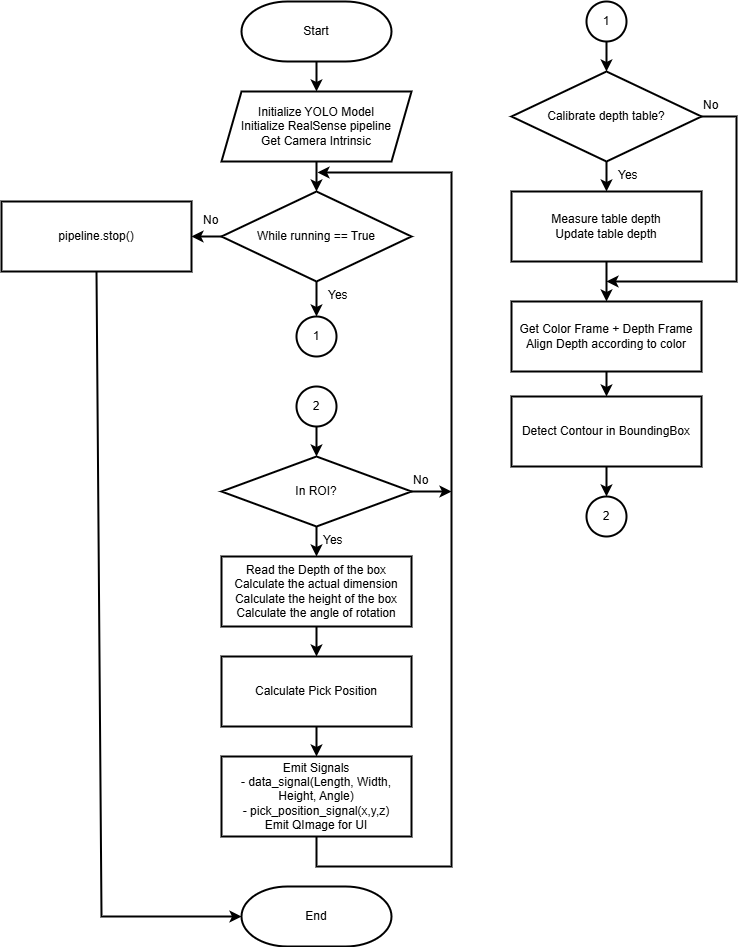

The diagram above was exported from draw.io. Its source (the exported page's mxGraphModel, read from the mxfile embedded in the PNG):
<mxGraphModel dx="1873" dy="987" grid="0" gridSize="10" guides="1" tooltips="1" connect="1" arrows="1" fold="1" page="1" pageScale="1" pageWidth="1654" pageHeight="1169" math="0" shadow="0">
  <root>
    <mxCell id="0" />
    <mxCell id="1" parent="0" />
    <mxCell id="QYvdTWQdPc_mVyaYdGVe-1" edge="1" parent="1" source="QYvdTWQdPc_mVyaYdGVe-2" style="edgeStyle=orthogonalEdgeStyle;rounded=0;orthogonalLoop=1;jettySize=auto;html=1;strokeWidth=2;" value="">
      <mxGeometry relative="1" as="geometry">
        <mxPoint x="835" y="210" as="targetPoint" />
      </mxGeometry>
    </mxCell>
    <mxCell id="QYvdTWQdPc_mVyaYdGVe-2" parent="1" style="strokeWidth=2;html=1;shape=mxgraph.flowchart.terminator;whiteSpace=wrap;" value="Start" vertex="1">
      <mxGeometry height="60" width="150" x="760" y="120" as="geometry" />
    </mxCell>
    <mxCell id="QYvdTWQdPc_mVyaYdGVe-3" edge="1" parent="1" style="edgeStyle=orthogonalEdgeStyle;rounded=0;orthogonalLoop=1;jettySize=auto;html=1;entryX=0.5;entryY=0;entryDx=0;entryDy=0;entryPerimeter=0;strokeWidth=2;" target="QYvdTWQdPc_mVyaYdGVe-4" value="">
      <mxGeometry relative="1" as="geometry">
        <mxPoint x="835" y="270" as="sourcePoint" />
        <mxPoint x="835" y="300" as="targetPoint" />
      </mxGeometry>
    </mxCell>
    <mxCell id="QYvdTWQdPc_mVyaYdGVe-4" parent="1" style="strokeWidth=2;html=1;shape=mxgraph.flowchart.decision;whiteSpace=wrap;" value="While running == True" vertex="1">
      <mxGeometry height="90" width="190" x="740" y="310" as="geometry" />
    </mxCell>
    <mxCell id="QYvdTWQdPc_mVyaYdGVe-5" edge="1" parent="1" source="QYvdTWQdPc_mVyaYdGVe-4" style="endArrow=classic;html=1;rounded=0;exitX=0.5;exitY=1;exitDx=0;exitDy=0;exitPerimeter=0;entryX=0.5;entryY=0;entryDx=0;entryDy=0;strokeWidth=2;" target="QYvdTWQdPc_mVyaYdGVe-30" value="">
      <mxGeometry height="50" relative="1" width="50" as="geometry">
        <mxPoint x="1030" y="550" as="sourcePoint" />
        <mxPoint x="835" y="430" as="targetPoint" />
      </mxGeometry>
    </mxCell>
    <mxCell id="QYvdTWQdPc_mVyaYdGVe-6" parent="1" style="text;whiteSpace=wrap;html=1;strokeWidth=2;" value="&lt;div style=&quot;text-align: center;&quot;&gt;No&lt;/div&gt;" vertex="1">
      <mxGeometry height="20" width="30" x="930" y="585" as="geometry" />
    </mxCell>
    <mxCell id="QYvdTWQdPc_mVyaYdGVe-7" parent="1" style="shape=parallelogram;perimeter=parallelogramPerimeter;whiteSpace=wrap;html=1;fixedSize=1;strokeWidth=2;" value="&lt;div&gt;Initialize YOLO Model&lt;/div&gt;Initialize RealSense pipeline&lt;div&gt;Get Camera Intrinsic&lt;/div&gt;" vertex="1">
      <mxGeometry height="70" width="190" x="740" y="210" as="geometry" />
    </mxCell>
    <mxCell id="QYvdTWQdPc_mVyaYdGVe-8" edge="1" parent="1" source="QYvdTWQdPc_mVyaYdGVe-9" style="edgeStyle=orthogonalEdgeStyle;rounded=0;orthogonalLoop=1;jettySize=auto;html=1;strokeWidth=2;" value="">
      <mxGeometry relative="1" as="geometry">
        <mxPoint x="970" y="610" as="targetPoint" />
      </mxGeometry>
    </mxCell>
    <mxCell id="QYvdTWQdPc_mVyaYdGVe-9" parent="1" style="strokeWidth=2;html=1;shape=mxgraph.flowchart.decision;whiteSpace=wrap;" value="In ROI?" vertex="1">
      <mxGeometry height="70" width="190" x="740" y="575" as="geometry" />
    </mxCell>
    <mxCell id="QYvdTWQdPc_mVyaYdGVe-10" edge="1" parent="1" source="QYvdTWQdPc_mVyaYdGVe-9" style="endArrow=classic;html=1;rounded=0;exitX=0.5;exitY=1;exitDx=0;exitDy=0;exitPerimeter=0;entryX=0.5;entryY=0;entryDx=0;entryDy=0;strokeWidth=2;" target="QYvdTWQdPc_mVyaYdGVe-33" value="">
      <mxGeometry height="50" relative="1" width="50" as="geometry">
        <mxPoint x="835" y="645" as="sourcePoint" />
        <mxPoint x="835" y="680" as="targetPoint" />
      </mxGeometry>
    </mxCell>
    <mxCell id="QYvdTWQdPc_mVyaYdGVe-11" parent="1" style="strokeWidth=2;html=1;shape=mxgraph.flowchart.terminator;whiteSpace=wrap;" value="End" vertex="1">
      <mxGeometry height="60" width="150" x="760" y="1005" as="geometry" />
    </mxCell>
    <mxCell id="QYvdTWQdPc_mVyaYdGVe-12" parent="1" style="text;whiteSpace=wrap;html=1;strokeWidth=2;" value="&lt;div style=&quot;text-align: center;&quot;&gt;Yes&lt;/div&gt;" vertex="1">
      <mxGeometry height="20" width="30" x="840" y="645" as="geometry" />
    </mxCell>
    <mxCell id="QYvdTWQdPc_mVyaYdGVe-13" parent="1" style="text;whiteSpace=wrap;html=1;strokeWidth=2;" value="&lt;div style=&quot;text-align: center;&quot;&gt;Yes&lt;/div&gt;" vertex="1">
      <mxGeometry height="20" width="30" x="845" y="400" as="geometry" />
    </mxCell>
    <mxCell id="QYvdTWQdPc_mVyaYdGVe-14" parent="1" style="text;whiteSpace=wrap;html=1;strokeWidth=2;" value="&lt;div style=&quot;text-align: center;&quot;&gt;No&lt;/div&gt;" vertex="1">
      <mxGeometry height="20" width="30" x="720" y="325" as="geometry" />
    </mxCell>
    <mxCell id="QYvdTWQdPc_mVyaYdGVe-15" parent="1" style="whiteSpace=wrap;html=1;strokeWidth=2;" value="&lt;span data-path-to-node=&quot;15,8,0,0&quot;&gt;&lt;span data-path-to-node=&quot;15,8,0,0&quot; data-index-in-node=&quot;0&quot;&gt;&lt;/span&gt;&lt;/span&gt;&lt;span data-path-to-node=&quot;15,8,1,0&quot;&gt;&lt;span data-path-to-node=&quot;15,8,1,0&quot; data-index-in-node=&quot;0&quot;&gt;pipeline.stop()&lt;/span&gt;&lt;/span&gt;" vertex="1">
      <mxGeometry height="70" width="190" x="520" y="320" as="geometry" />
    </mxCell>
    <mxCell id="QYvdTWQdPc_mVyaYdGVe-16" edge="1" parent="1" source="QYvdTWQdPc_mVyaYdGVe-4" style="endArrow=classic;html=1;rounded=0;exitX=0;exitY=0.5;exitDx=0;exitDy=0;exitPerimeter=0;entryX=1;entryY=0.5;entryDx=0;entryDy=0;strokeWidth=2;" target="QYvdTWQdPc_mVyaYdGVe-15" value="">
      <mxGeometry height="50" relative="1" width="50" as="geometry">
        <mxPoint x="730" y="425" as="sourcePoint" />
        <mxPoint x="730" y="455" as="targetPoint" />
      </mxGeometry>
    </mxCell>
    <mxCell id="QYvdTWQdPc_mVyaYdGVe-17" edge="1" parent="1" source="QYvdTWQdPc_mVyaYdGVe-15" style="endArrow=classic;html=1;rounded=0;exitX=0.5;exitY=1;exitDx=0;exitDy=0;entryX=0;entryY=0.5;entryDx=0;entryDy=0;entryPerimeter=0;strokeWidth=2;" target="QYvdTWQdPc_mVyaYdGVe-11" value="">
      <mxGeometry height="50" relative="1" width="50" as="geometry">
        <Array as="points">
          <mxPoint x="620" y="1035" />
        </Array>
        <mxPoint x="690" y="445" as="sourcePoint" />
        <mxPoint x="615" y="420" as="targetPoint" />
      </mxGeometry>
    </mxCell>
    <mxCell id="QYvdTWQdPc_mVyaYdGVe-18" edge="1" parent="1" source="QYvdTWQdPc_mVyaYdGVe-36" style="endArrow=classic;html=1;rounded=0;exitX=0.5;exitY=1;exitDx=0;exitDy=0;strokeWidth=2;" value="">
      <mxGeometry height="50" relative="1" width="50" as="geometry">
        <Array as="points">
          <mxPoint x="835" y="985" />
          <mxPoint x="910" y="985" />
          <mxPoint x="970" y="985" />
          <mxPoint x="970" y="655" />
          <mxPoint x="970" y="495" />
          <mxPoint x="970" y="335" />
          <mxPoint x="970" y="291" />
        </Array>
        <mxPoint x="1010" y="745" as="sourcePoint" />
        <mxPoint x="836" y="291" as="targetPoint" />
      </mxGeometry>
    </mxCell>
    <mxCell id="QYvdTWQdPc_mVyaYdGVe-19" edge="1" parent="1" source="QYvdTWQdPc_mVyaYdGVe-20" style="edgeStyle=orthogonalEdgeStyle;rounded=0;orthogonalLoop=1;jettySize=auto;html=1;entryX=0.5;entryY=0;entryDx=0;entryDy=0;strokeWidth=2;" value="">
      <mxGeometry relative="1" as="geometry">
        <mxPoint x="1125.0000000000002" y="420" as="targetPoint" />
      </mxGeometry>
    </mxCell>
    <mxCell id="QYvdTWQdPc_mVyaYdGVe-20" parent="1" style="whiteSpace=wrap;html=1;strokeWidth=2;" value="&lt;span data-path-to-node=&quot;15,6,0,0&quot;&gt;&lt;span data-path-to-node=&quot;15,6,0,0&quot; data-index-in-node=&quot;0&quot;&gt;&lt;/span&gt;&lt;/span&gt;&lt;span data-path-to-node=&quot;15,6,1,0&quot;&gt;&lt;span data-path-to-node=&quot;15,6,1,0&quot; data-index-in-node=&quot;0&quot;&gt;Measure table depth&lt;/span&gt;&lt;/span&gt;&lt;div&gt;&lt;span data-path-to-node=&quot;15,6,1,0&quot;&gt;&lt;span data-path-to-node=&quot;15,6,1,0&quot; data-index-in-node=&quot;0&quot;&gt;Update table depth&lt;/span&gt;&lt;/span&gt;&lt;/div&gt;" vertex="1">
      <mxGeometry height="70" width="190" x="1030" y="310" as="geometry" />
    </mxCell>
    <mxCell id="QYvdTWQdPc_mVyaYdGVe-21" parent="1" style="strokeWidth=2;html=1;shape=mxgraph.flowchart.decision;whiteSpace=wrap;" value="Calibrate depth table?" vertex="1">
      <mxGeometry height="90" width="190" x="1030" y="190" as="geometry" />
    </mxCell>
    <mxCell id="QYvdTWQdPc_mVyaYdGVe-22" edge="1" parent="1" source="QYvdTWQdPc_mVyaYdGVe-21" style="endArrow=classic;html=1;rounded=0;exitX=0.5;exitY=1;exitDx=0;exitDy=0;exitPerimeter=0;entryX=0.5;entryY=0;entryDx=0;entryDy=0;strokeWidth=2;" target="QYvdTWQdPc_mVyaYdGVe-20" value="">
      <mxGeometry height="50" relative="1" width="50" as="geometry">
        <mxPoint x="1125.0000000000005" y="320" as="sourcePoint" />
        <mxPoint x="1125" y="300" as="targetPoint" />
      </mxGeometry>
    </mxCell>
    <mxCell id="QYvdTWQdPc_mVyaYdGVe-23" edge="1" parent="1" source="QYvdTWQdPc_mVyaYdGVe-24" style="edgeStyle=orthogonalEdgeStyle;rounded=0;orthogonalLoop=1;jettySize=auto;html=1;strokeWidth=2;" target="QYvdTWQdPc_mVyaYdGVe-25" value="">
      <mxGeometry relative="1" as="geometry" />
    </mxCell>
    <mxCell id="QYvdTWQdPc_mVyaYdGVe-24" parent="1" style="whiteSpace=wrap;html=1;strokeWidth=2;" value="&lt;span data-path-to-node=&quot;15,7,0,0&quot;&gt;&lt;span data-path-to-node=&quot;15,7,0,0&quot; data-index-in-node=&quot;0&quot;&gt;&lt;/span&gt;&lt;/span&gt;&lt;span data-path-to-node=&quot;15,7,1,0&quot;&gt;&lt;span data-path-to-node=&quot;15,7,1,0&quot; data-index-in-node=&quot;0&quot;&gt;Get Color Frame + Depth Frame&lt;/span&gt;&lt;/span&gt;&lt;div&gt;&lt;span data-path-to-node=&quot;15,7,1,0&quot;&gt;&lt;span data-path-to-node=&quot;15,7,1,0&quot; data-index-in-node=&quot;0&quot;&gt;Align Depth according to color&lt;/span&gt;&lt;/span&gt;&lt;/div&gt;" vertex="1">
      <mxGeometry height="70" width="190" x="1030" y="420" as="geometry" />
    </mxCell>
    <mxCell id="QYvdTWQdPc_mVyaYdGVe-25" parent="1" style="whiteSpace=wrap;html=1;strokeWidth=2;" value="&lt;span data-path-to-node=&quot;15,8,0,0&quot;&gt;&lt;span data-path-to-node=&quot;15,8,0,0&quot; data-index-in-node=&quot;0&quot;&gt;&lt;/span&gt;&lt;/span&gt;&lt;span data-path-to-node=&quot;15,8,1,0&quot;&gt;&lt;span data-path-to-node=&quot;15,8,1,0&quot; data-index-in-node=&quot;0&quot;&gt;Detect Contour in BoundingBox&lt;/span&gt;&lt;/span&gt;" vertex="1">
      <mxGeometry height="70" width="190" x="1030" y="515" as="geometry" />
    </mxCell>
    <mxCell id="QYvdTWQdPc_mVyaYdGVe-26" edge="1" parent="1" source="QYvdTWQdPc_mVyaYdGVe-25" style="edgeStyle=orthogonalEdgeStyle;rounded=0;orthogonalLoop=1;jettySize=auto;html=1;exitX=0.5;exitY=1;exitDx=0;exitDy=0;strokeWidth=2;" value="">
      <mxGeometry relative="1" as="geometry">
        <mxPoint x="1165" y="595" as="sourcePoint" />
        <mxPoint x="1125" y="615" as="targetPoint" />
      </mxGeometry>
    </mxCell>
    <mxCell id="QYvdTWQdPc_mVyaYdGVe-27" edge="1" parent="1" source="QYvdTWQdPc_mVyaYdGVe-21" style="endArrow=classic;html=1;rounded=0;exitX=1;exitY=0.5;exitDx=0;exitDy=0;exitPerimeter=0;strokeWidth=2;" value="">
      <mxGeometry height="50" relative="1" width="50" as="geometry">
        <Array as="points">
          <mxPoint x="1255" y="235" />
          <mxPoint x="1255" y="350" />
          <mxPoint x="1255" y="400" />
        </Array>
        <mxPoint x="1335" y="430" as="sourcePoint" />
        <mxPoint x="1125" y="400" as="targetPoint" />
      </mxGeometry>
    </mxCell>
    <mxCell id="QYvdTWQdPc_mVyaYdGVe-28" parent="1" style="text;whiteSpace=wrap;html=1;strokeWidth=2;" value="&lt;div style=&quot;text-align: center;&quot;&gt;No&lt;/div&gt;" vertex="1">
      <mxGeometry height="20" width="30" x="1220" y="210" as="geometry" />
    </mxCell>
    <mxCell id="QYvdTWQdPc_mVyaYdGVe-29" parent="1" style="text;whiteSpace=wrap;html=1;strokeWidth=2;" value="&lt;div style=&quot;text-align: center;&quot;&gt;Yes&lt;/div&gt;" vertex="1">
      <mxGeometry height="20" width="30" x="1135" y="280" as="geometry" />
    </mxCell>
    <mxCell id="QYvdTWQdPc_mVyaYdGVe-30" parent="1" style="ellipse;whiteSpace=wrap;html=1;aspect=fixed;strokeWidth=2;" value="1" vertex="1">
      <mxGeometry height="40" width="40" x="815" y="435" as="geometry" />
    </mxCell>
    <mxCell id="QYvdTWQdPc_mVyaYdGVe-31" parent="1" style="ellipse;whiteSpace=wrap;html=1;aspect=fixed;strokeWidth=2;" value="1" vertex="1">
      <mxGeometry height="40" width="40" x="1105" y="120" as="geometry" />
    </mxCell>
    <mxCell id="QYvdTWQdPc_mVyaYdGVe-32" edge="1" parent="1" source="QYvdTWQdPc_mVyaYdGVe-31" style="edgeStyle=orthogonalEdgeStyle;rounded=0;orthogonalLoop=1;jettySize=auto;html=1;exitX=0.5;exitY=1;exitDx=0;exitDy=0;entryX=0.5;entryY=0;entryDx=0;entryDy=0;strokeWidth=2;" value="">
      <mxGeometry relative="1" as="geometry">
        <mxPoint x="1000" y="170" as="sourcePoint" />
        <mxPoint x="1125" y="190" as="targetPoint" />
      </mxGeometry>
    </mxCell>
    <mxCell id="QYvdTWQdPc_mVyaYdGVe-33" parent="1" style="whiteSpace=wrap;html=1;strokeWidth=2;" value="Read the Depth of the box&lt;div&gt;Calculate the actual dimension&lt;/div&gt;&lt;div&gt;Calculate the height of the box&lt;/div&gt;&lt;div&gt;Calculate the angle of rotation&lt;/div&gt;" vertex="1">
      <mxGeometry height="70" width="190" x="740" y="675" as="geometry" />
    </mxCell>
    <mxCell id="QYvdTWQdPc_mVyaYdGVe-34" edge="1" parent="1" source="QYvdTWQdPc_mVyaYdGVe-33" style="edgeStyle=orthogonalEdgeStyle;rounded=0;orthogonalLoop=1;jettySize=auto;html=1;exitX=0.5;exitY=1;exitDx=0;exitDy=0;entryX=0.5;entryY=0;entryDx=0;entryDy=0;strokeWidth=2;" target="QYvdTWQdPc_mVyaYdGVe-35" value="">
      <mxGeometry relative="1" as="geometry">
        <mxPoint x="760" y="805" as="sourcePoint" />
        <mxPoint x="835" y="775" as="targetPoint" />
      </mxGeometry>
    </mxCell>
    <mxCell id="QYvdTWQdPc_mVyaYdGVe-35" parent="1" style="whiteSpace=wrap;html=1;strokeWidth=2;" value="&lt;span data-path-to-node=&quot;15,8,0,0&quot;&gt;&lt;span data-path-to-node=&quot;15,8,0,0&quot; data-index-in-node=&quot;0&quot;&gt;&lt;/span&gt;&lt;/span&gt;&lt;span data-path-to-node=&quot;15,8,1,0&quot;&gt;&lt;span data-path-to-node=&quot;15,8,1,0&quot; data-index-in-node=&quot;0&quot;&gt;Calculate Pick Position&lt;/span&gt;&lt;/span&gt;" vertex="1">
      <mxGeometry height="70" width="190" x="740" y="775" as="geometry" />
    </mxCell>
    <mxCell id="QYvdTWQdPc_mVyaYdGVe-36" parent="1" style="whiteSpace=wrap;html=1;strokeWidth=2;" value="&lt;span data-path-to-node=&quot;15,8,0,0&quot;&gt;&lt;span data-path-to-node=&quot;15,8,0,0&quot; data-index-in-node=&quot;0&quot;&gt;&lt;/span&gt;&lt;/span&gt;&lt;span data-path-to-node=&quot;15,8,1,0&quot;&gt;&lt;span data-path-to-node=&quot;15,8,1,0&quot; data-index-in-node=&quot;0&quot;&gt;Emit Signals&lt;/span&gt;&lt;/span&gt;&lt;div&gt;&lt;span data-path-to-node=&quot;15,8,1,0&quot;&gt;&lt;span data-path-to-node=&quot;15,8,1,0&quot; data-index-in-node=&quot;0&quot;&gt;- data_signal(Length, Width, Height, Angle)&lt;/span&gt;&lt;/span&gt;&lt;/div&gt;&lt;div&gt;&lt;span data-path-to-node=&quot;15,8,1,0&quot;&gt;&lt;span data-path-to-node=&quot;15,8,1,0&quot; data-index-in-node=&quot;0&quot;&gt;- pick_position_signal(x,y,z)&lt;/span&gt;&lt;/span&gt;&lt;/div&gt;&lt;div&gt;Emit QImage for UI&lt;/div&gt;" vertex="1">
      <mxGeometry height="80" width="190" x="740" y="875" as="geometry" />
    </mxCell>
    <mxCell id="QYvdTWQdPc_mVyaYdGVe-37" edge="1" parent="1" source="QYvdTWQdPc_mVyaYdGVe-35" style="edgeStyle=orthogonalEdgeStyle;rounded=0;orthogonalLoop=1;jettySize=auto;html=1;exitX=0.5;exitY=1;exitDx=0;exitDy=0;entryX=0.5;entryY=0;entryDx=0;entryDy=0;strokeWidth=2;" target="QYvdTWQdPc_mVyaYdGVe-36" value="">
      <mxGeometry relative="1" as="geometry">
        <mxPoint x="830" y="815" as="sourcePoint" />
        <mxPoint x="830" y="845" as="targetPoint" />
      </mxGeometry>
    </mxCell>
    <mxCell id="QYvdTWQdPc_mVyaYdGVe-38" parent="1" style="ellipse;whiteSpace=wrap;html=1;aspect=fixed;strokeWidth=2;" value="2" vertex="1">
      <mxGeometry height="40" width="40" x="1105" y="615" as="geometry" />
    </mxCell>
    <mxCell id="QYvdTWQdPc_mVyaYdGVe-39" parent="1" style="ellipse;whiteSpace=wrap;html=1;aspect=fixed;strokeWidth=2;" value="2" vertex="1">
      <mxGeometry height="40" width="40" x="815" y="505" as="geometry" />
    </mxCell>
    <mxCell id="QYvdTWQdPc_mVyaYdGVe-40" edge="1" parent="1" source="QYvdTWQdPc_mVyaYdGVe-39" style="endArrow=classic;html=1;rounded=0;exitX=0.5;exitY=1;exitDx=0;exitDy=0;entryX=0.5;entryY=0;entryDx=0;entryDy=0;entryPerimeter=0;strokeWidth=2;" target="QYvdTWQdPc_mVyaYdGVe-9" value="">
      <mxGeometry height="50" relative="1" width="50" as="geometry">
        <mxPoint x="910" y="495" as="sourcePoint" />
        <mxPoint x="910" y="530" as="targetPoint" />
      </mxGeometry>
    </mxCell>
  </root>
</mxGraphModel>